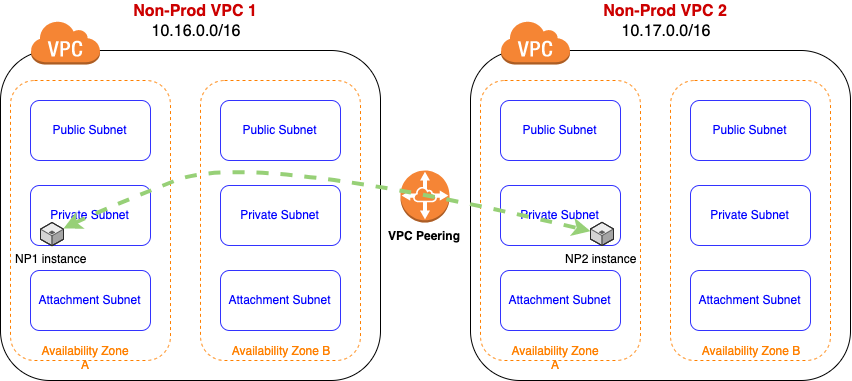

The diagram above was exported from draw.io. Its source (the exported page's mxGraphModel, read from the mxfile embedded in the PNG):
<mxGraphModel dx="1123" dy="723" grid="1" gridSize="10" guides="1" tooltips="1" connect="1" arrows="1" fold="1" page="1" pageScale="1" pageWidth="850" pageHeight="1100" math="0" shadow="0">
  <root>
    <mxCell id="l1voBFvD9e52clQ-TxL1-0" />
    <mxCell id="l1voBFvD9e52clQ-TxL1-1" parent="l1voBFvD9e52clQ-TxL1-0" />
    <mxCell id="l1voBFvD9e52clQ-TxL1-2" value="" style="rounded=1;whiteSpace=wrap;html=1;" vertex="1" parent="l1voBFvD9e52clQ-TxL1-1">
      <mxGeometry x="40" y="70" width="380" height="330" as="geometry" />
    </mxCell>
    <mxCell id="l1voBFvD9e52clQ-TxL1-3" value="" style="rounded=1;whiteSpace=wrap;html=1;dashed=1;strokeColor=#FF8000;" vertex="1" parent="l1voBFvD9e52clQ-TxL1-1">
      <mxGeometry x="50" y="100" width="160" height="280" as="geometry" />
    </mxCell>
    <mxCell id="l1voBFvD9e52clQ-TxL1-6" value="" style="rounded=1;whiteSpace=wrap;html=1;dashed=1;strokeColor=#FF8000;" vertex="1" parent="l1voBFvD9e52clQ-TxL1-1">
      <mxGeometry x="240" y="100" width="160" height="280" as="geometry" />
    </mxCell>
    <mxCell id="l1voBFvD9e52clQ-TxL1-7" value="&lt;div style=&quot;text-align: justify&quot;&gt;&lt;span&gt;Public Subnet&lt;/span&gt;&lt;/div&gt;" style="rounded=1;whiteSpace=wrap;html=1;strokeColor=#3333FF;fontColor=#0000FF;" vertex="1" parent="l1voBFvD9e52clQ-TxL1-1">
      <mxGeometry x="70" y="120" width="120" height="60" as="geometry" />
    </mxCell>
    <mxCell id="l1voBFvD9e52clQ-TxL1-8" value="Private Subnet" style="rounded=1;whiteSpace=wrap;html=1;strokeColor=#3333FF;fontColor=#0000FF;" vertex="1" parent="l1voBFvD9e52clQ-TxL1-1">
      <mxGeometry x="70" y="205" width="120" height="60" as="geometry" />
    </mxCell>
    <mxCell id="l1voBFvD9e52clQ-TxL1-9" value="Attachment Subnet" style="rounded=1;whiteSpace=wrap;html=1;strokeColor=#3333FF;fontColor=#0000FF;" vertex="1" parent="l1voBFvD9e52clQ-TxL1-1">
      <mxGeometry x="70" y="290" width="120" height="60" as="geometry" />
    </mxCell>
    <mxCell id="l1voBFvD9e52clQ-TxL1-10" value="&lt;div style=&quot;text-align: justify&quot;&gt;&lt;span&gt;Public Subnet&lt;/span&gt;&lt;/div&gt;" style="rounded=1;whiteSpace=wrap;html=1;strokeColor=#3333FF;fontColor=#0000FF;" vertex="1" parent="l1voBFvD9e52clQ-TxL1-1">
      <mxGeometry x="260" y="120" width="120" height="60" as="geometry" />
    </mxCell>
    <mxCell id="l1voBFvD9e52clQ-TxL1-11" value="Private Subnet" style="rounded=1;whiteSpace=wrap;html=1;strokeColor=#3333FF;fontColor=#0000FF;" vertex="1" parent="l1voBFvD9e52clQ-TxL1-1">
      <mxGeometry x="260" y="205" width="120" height="60" as="geometry" />
    </mxCell>
    <mxCell id="l1voBFvD9e52clQ-TxL1-12" value="Attachment Subnet" style="rounded=1;whiteSpace=wrap;html=1;strokeColor=#3333FF;fontColor=#0000FF;" vertex="1" parent="l1voBFvD9e52clQ-TxL1-1">
      <mxGeometry x="260" y="290" width="120" height="60" as="geometry" />
    </mxCell>
    <mxCell id="l1voBFvD9e52clQ-TxL1-13" value="" style="outlineConnect=0;dashed=0;verticalLabelPosition=bottom;verticalAlign=top;align=center;html=1;shape=mxgraph.aws3.virtual_private_cloud;fillColor=#F58534;gradientColor=none;strokeColor=#3333FF;fontColor=#0000FF;" vertex="1" parent="l1voBFvD9e52clQ-TxL1-1">
      <mxGeometry x="70" y="40" width="69.5" height="44" as="geometry" />
    </mxCell>
    <mxCell id="l1voBFvD9e52clQ-TxL1-14" value="Non-Prod VPC 1" style="text;html=1;strokeColor=none;fillColor=none;align=center;verticalAlign=middle;whiteSpace=wrap;rounded=0;fontColor=#CC0000;fontStyle=1;fontSize=16;" vertex="1" parent="l1voBFvD9e52clQ-TxL1-1">
      <mxGeometry x="170" y="20" width="130" height="20" as="geometry" />
    </mxCell>
    <mxCell id="l1voBFvD9e52clQ-TxL1-15" value="Availability Zone A" style="text;html=1;strokeColor=none;fillColor=none;align=center;verticalAlign=middle;whiteSpace=wrap;rounded=0;fontSize=12;fontColor=#FF8000;" vertex="1" parent="l1voBFvD9e52clQ-TxL1-1">
      <mxGeometry x="40" y="360" width="170" height="20" as="geometry" />
    </mxCell>
    <mxCell id="AejP34ARk5pPmeVGdxC7-0" value="Availability Zone B" style="text;html=1;strokeColor=none;fillColor=none;align=center;verticalAlign=middle;whiteSpace=wrap;rounded=0;fontSize=12;fontColor=#FF8000;" vertex="1" parent="l1voBFvD9e52clQ-TxL1-1">
      <mxGeometry x="240" y="360" width="160" height="20" as="geometry" />
    </mxCell>
    <mxCell id="AejP34ARk5pPmeVGdxC7-14" value="10.16.0.0/16" style="text;html=1;strokeColor=none;fillColor=none;align=center;verticalAlign=middle;whiteSpace=wrap;rounded=0;fontColor=#000000;fontStyle=0;fontSize=16;" vertex="1" parent="l1voBFvD9e52clQ-TxL1-1">
      <mxGeometry x="170" y="40" width="130" height="20" as="geometry" />
    </mxCell>
    <mxCell id="AejP34ARk5pPmeVGdxC7-15" value="&lt;b&gt;VPC Peering&lt;/b&gt;" style="outlineConnect=0;dashed=0;verticalLabelPosition=bottom;verticalAlign=top;align=center;html=1;shape=mxgraph.aws3.vpc_peering;fillColor=#F58536;gradientColor=none;strokeColor=#3333FF;fontSize=12;fontColor=#000000;" vertex="1" parent="l1voBFvD9e52clQ-TxL1-1">
      <mxGeometry x="440" y="190" width="49" height="52" as="geometry" />
    </mxCell>
    <mxCell id="AejP34ARk5pPmeVGdxC7-16" value="" style="rounded=1;whiteSpace=wrap;html=1;" vertex="1" parent="l1voBFvD9e52clQ-TxL1-1">
      <mxGeometry x="510" y="70" width="380" height="330" as="geometry" />
    </mxCell>
    <mxCell id="AejP34ARk5pPmeVGdxC7-17" value="" style="rounded=1;whiteSpace=wrap;html=1;dashed=1;strokeColor=#FF8000;" vertex="1" parent="l1voBFvD9e52clQ-TxL1-1">
      <mxGeometry x="520" y="100" width="160" height="280" as="geometry" />
    </mxCell>
    <mxCell id="AejP34ARk5pPmeVGdxC7-18" value="" style="rounded=1;whiteSpace=wrap;html=1;dashed=1;strokeColor=#FF8000;" vertex="1" parent="l1voBFvD9e52clQ-TxL1-1">
      <mxGeometry x="710" y="100" width="160" height="280" as="geometry" />
    </mxCell>
    <mxCell id="AejP34ARk5pPmeVGdxC7-19" value="&lt;div style=&quot;text-align: justify&quot;&gt;&lt;span&gt;Public Subnet&lt;/span&gt;&lt;/div&gt;" style="rounded=1;whiteSpace=wrap;html=1;strokeColor=#3333FF;fontColor=#0000FF;" vertex="1" parent="l1voBFvD9e52clQ-TxL1-1">
      <mxGeometry x="540" y="120" width="120" height="60" as="geometry" />
    </mxCell>
    <mxCell id="AejP34ARk5pPmeVGdxC7-20" value="Private Subnet" style="rounded=1;whiteSpace=wrap;html=1;strokeColor=#3333FF;fontColor=#0000FF;" vertex="1" parent="l1voBFvD9e52clQ-TxL1-1">
      <mxGeometry x="540" y="205" width="120" height="60" as="geometry" />
    </mxCell>
    <mxCell id="AejP34ARk5pPmeVGdxC7-21" value="Attachment Subnet" style="rounded=1;whiteSpace=wrap;html=1;strokeColor=#3333FF;fontColor=#0000FF;" vertex="1" parent="l1voBFvD9e52clQ-TxL1-1">
      <mxGeometry x="540" y="290" width="120" height="60" as="geometry" />
    </mxCell>
    <mxCell id="AejP34ARk5pPmeVGdxC7-22" value="&lt;div style=&quot;text-align: justify&quot;&gt;&lt;span&gt;Public Subnet&lt;/span&gt;&lt;/div&gt;" style="rounded=1;whiteSpace=wrap;html=1;strokeColor=#3333FF;fontColor=#0000FF;" vertex="1" parent="l1voBFvD9e52clQ-TxL1-1">
      <mxGeometry x="730" y="120" width="120" height="60" as="geometry" />
    </mxCell>
    <mxCell id="AejP34ARk5pPmeVGdxC7-23" value="Private Subnet" style="rounded=1;whiteSpace=wrap;html=1;strokeColor=#3333FF;fontColor=#0000FF;" vertex="1" parent="l1voBFvD9e52clQ-TxL1-1">
      <mxGeometry x="730" y="205" width="120" height="60" as="geometry" />
    </mxCell>
    <mxCell id="AejP34ARk5pPmeVGdxC7-24" value="Attachment Subnet" style="rounded=1;whiteSpace=wrap;html=1;strokeColor=#3333FF;fontColor=#0000FF;" vertex="1" parent="l1voBFvD9e52clQ-TxL1-1">
      <mxGeometry x="730" y="290" width="120" height="60" as="geometry" />
    </mxCell>
    <mxCell id="AejP34ARk5pPmeVGdxC7-25" value="" style="outlineConnect=0;dashed=0;verticalLabelPosition=bottom;verticalAlign=top;align=center;html=1;shape=mxgraph.aws3.virtual_private_cloud;fillColor=#F58534;gradientColor=none;strokeColor=#3333FF;fontColor=#0000FF;" vertex="1" parent="l1voBFvD9e52clQ-TxL1-1">
      <mxGeometry x="540" y="40" width="69.5" height="44" as="geometry" />
    </mxCell>
    <mxCell id="AejP34ARk5pPmeVGdxC7-26" value="Non-Prod VPC 2" style="text;html=1;strokeColor=none;fillColor=none;align=center;verticalAlign=middle;whiteSpace=wrap;rounded=0;fontColor=#CC0000;fontStyle=1;fontSize=16;" vertex="1" parent="l1voBFvD9e52clQ-TxL1-1">
      <mxGeometry x="640" y="20" width="130" height="20" as="geometry" />
    </mxCell>
    <mxCell id="AejP34ARk5pPmeVGdxC7-27" value="Availability Zone A" style="text;html=1;strokeColor=none;fillColor=none;align=center;verticalAlign=middle;whiteSpace=wrap;rounded=0;fontSize=12;fontColor=#FF8000;" vertex="1" parent="l1voBFvD9e52clQ-TxL1-1">
      <mxGeometry x="510" y="360" width="170" height="20" as="geometry" />
    </mxCell>
    <mxCell id="AejP34ARk5pPmeVGdxC7-28" value="Availability Zone B" style="text;html=1;strokeColor=none;fillColor=none;align=center;verticalAlign=middle;whiteSpace=wrap;rounded=0;fontSize=12;fontColor=#FF8000;" vertex="1" parent="l1voBFvD9e52clQ-TxL1-1">
      <mxGeometry x="710" y="360" width="160" height="20" as="geometry" />
    </mxCell>
    <mxCell id="AejP34ARk5pPmeVGdxC7-29" value="10.17.0.0/16" style="text;html=1;strokeColor=none;fillColor=none;align=center;verticalAlign=middle;whiteSpace=wrap;rounded=0;fontColor=#000000;fontStyle=0;fontSize=16;" vertex="1" parent="l1voBFvD9e52clQ-TxL1-1">
      <mxGeometry x="640" y="40" width="130" height="20" as="geometry" />
    </mxCell>
    <mxCell id="AejP34ARk5pPmeVGdxC7-30" value="NP1 instance" style="verticalLabelPosition=bottom;html=1;verticalAlign=top;strokeWidth=1;align=center;outlineConnect=0;dashed=0;outlineConnect=0;shape=mxgraph.aws3d.application_server;fillColor=#ECECEC;strokeColor=#5E5E5E;aspect=fixed;fontSize=12;fontColor=#000000;" vertex="1" parent="l1voBFvD9e52clQ-TxL1-1">
      <mxGeometry x="80" y="242" width="23" height="23.19" as="geometry" />
    </mxCell>
    <mxCell id="AejP34ARk5pPmeVGdxC7-31" value="NP2 instance" style="verticalLabelPosition=bottom;html=1;verticalAlign=top;strokeWidth=1;align=center;outlineConnect=0;dashed=0;outlineConnect=0;shape=mxgraph.aws3d.application_server;fillColor=#ECECEC;strokeColor=#5E5E5E;aspect=fixed;fontSize=12;fontColor=#000000;" vertex="1" parent="l1voBFvD9e52clQ-TxL1-1">
      <mxGeometry x="630" y="241.81" width="23" height="23.19" as="geometry" />
    </mxCell>
    <mxCell id="AejP34ARk5pPmeVGdxC7-33" value="" style="curved=1;endArrow=classic;html=1;fontSize=12;fontColor=#000000;strokeColor=#97D077;strokeWidth=4;dashed=1;startArrow=classic;startFill=1;" edge="1" parent="l1voBFvD9e52clQ-TxL1-1" source="AejP34ARk5pPmeVGdxC7-30" target="AejP34ARk5pPmeVGdxC7-31">
      <mxGeometry width="50" height="50" relative="1" as="geometry">
        <mxPoint x="40" y="470" as="sourcePoint" />
        <mxPoint x="90" y="420" as="targetPoint" />
        <Array as="points">
          <mxPoint x="140" y="230" />
          <mxPoint x="290" y="170" />
        </Array>
      </mxGeometry>
    </mxCell>
  </root>
</mxGraphModel>